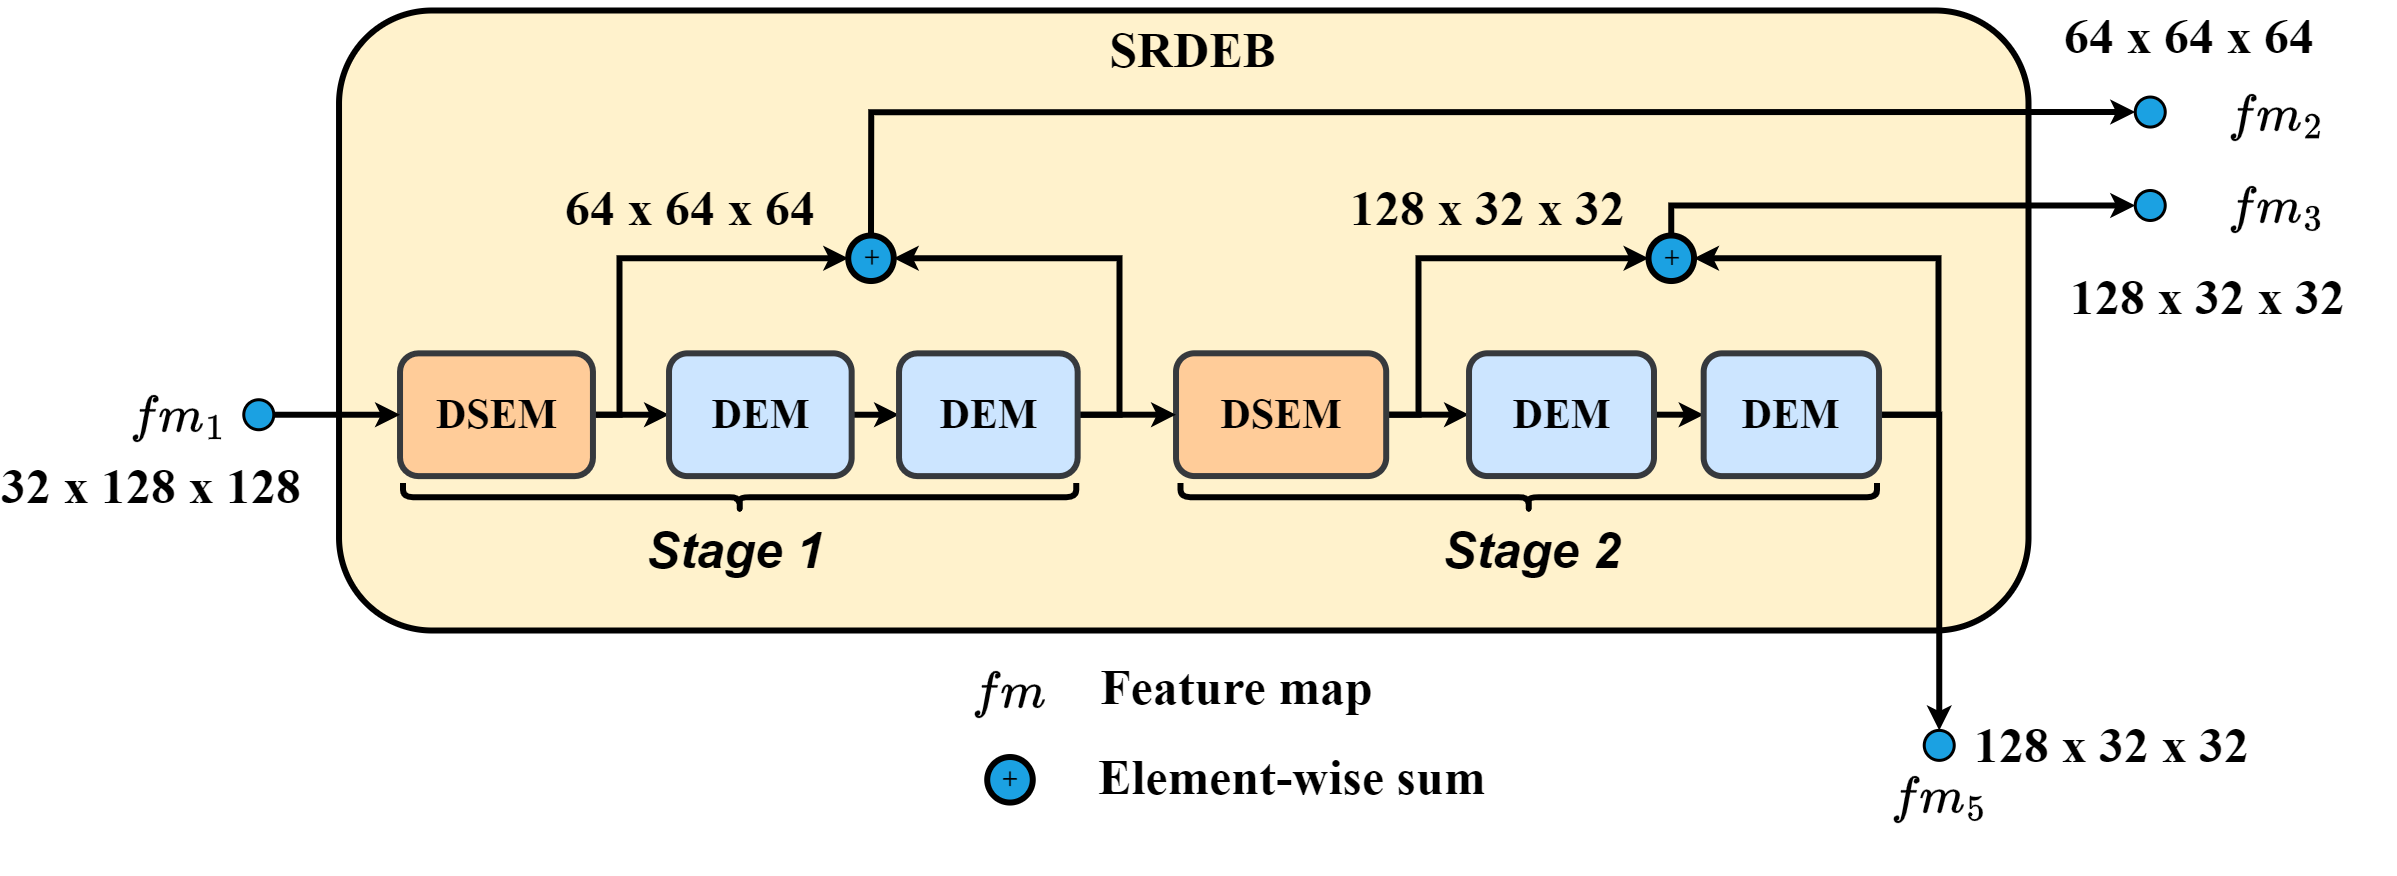

The diagram above was exported from draw.io. Its source (the exported page's mxGraphModel, read from the mxfile embedded in the PNG):
<mxGraphModel dx="12483" dy="7400" grid="1" gridSize="10" guides="1" tooltips="1" connect="1" arrows="1" fold="1" page="1" pageScale="1" pageWidth="850" pageHeight="1100" math="1" shadow="0">
  <root>
    <mxCell id="0" />
    <mxCell id="1" parent="0" />
    <mxCell id="2" value="" style="rounded=1;whiteSpace=wrap;html=1;fillColor=#fff2cc;strokeColor=#000000;fontStyle=1;fontFamily=Times New Roman;strokeWidth=6;" vertex="1" parent="1">
      <mxGeometry x="-1259.47" y="46980" width="1689.47" height="620" as="geometry" />
    </mxCell>
    <mxCell id="3" style="edgeStyle=orthogonalEdgeStyle;rounded=0;orthogonalLoop=1;jettySize=auto;html=1;exitX=1;exitY=0.5;exitDx=0;exitDy=0;entryX=0.5;entryY=1;entryDx=0;entryDy=0;strokeWidth=6;fontStyle=1;fontFamily=Times New Roman;" edge="1" source="16" target="22" parent="1">
      <mxGeometry relative="1" as="geometry">
        <mxPoint x="-949.9861752252632" y="47561.390262409106" as="sourcePoint" />
        <mxPoint x="-813.6435987203281" y="47602.57363142551" as="targetPoint" />
        <Array as="points">
          <mxPoint x="-479" y="47384" />
          <mxPoint x="-479" y="47228" />
        </Array>
      </mxGeometry>
    </mxCell>
    <mxCell id="4" style="edgeStyle=orthogonalEdgeStyle;rounded=0;orthogonalLoop=1;jettySize=auto;html=1;exitX=1;exitY=0.5;exitDx=0;exitDy=0;strokeWidth=6;entryX=0;entryY=0.5;entryDx=0;entryDy=0;" edge="1" source="5" target="26" parent="1">
      <mxGeometry relative="1" as="geometry">
        <mxPoint x="580.0000000000018" y="47150" as="targetPoint" />
      </mxGeometry>
    </mxCell>
    <mxCell id="5" value="&lt;span style=&quot;font-size: 28px;&quot;&gt;+&lt;/span&gt;" style="ellipse;whiteSpace=wrap;html=1;aspect=fixed;fillColor=#1ba1e2;strokeColor=default;fontColor=default;labelBackgroundColor=none;labelBorderColor=none;rotation=-90;strokeWidth=6;fontStyle=1;fontFamily=Times New Roman;" vertex="1" parent="1">
      <mxGeometry x="50.02009776751804" y="47204.99525450522" width="45.53777818456593" height="45.53777818456593" as="geometry" />
    </mxCell>
    <mxCell id="6" style="edgeStyle=orthogonalEdgeStyle;rounded=0;orthogonalLoop=1;jettySize=auto;html=1;exitX=1;exitY=0.5;exitDx=0;exitDy=0;entryX=0;entryY=0.5;entryDx=0;entryDy=0;strokeWidth=6;fontStyle=1;fontFamily=Times New Roman;" edge="1" source="8" target="10" parent="1">
      <mxGeometry relative="1" as="geometry" />
    </mxCell>
    <mxCell id="7" style="edgeStyle=orthogonalEdgeStyle;rounded=0;orthogonalLoop=1;jettySize=auto;html=1;exitX=1;exitY=0.5;exitDx=0;exitDy=0;entryX=0.5;entryY=0;entryDx=0;entryDy=0;strokeWidth=6;fontStyle=1;fontFamily=Times New Roman;" edge="1" source="8" target="22" parent="1">
      <mxGeometry relative="1" as="geometry">
        <Array as="points">
          <mxPoint x="-979" y="47384" />
          <mxPoint x="-979" y="47228" />
        </Array>
      </mxGeometry>
    </mxCell>
    <mxCell id="8" value="DSEM" style="rounded=1;whiteSpace=wrap;html=1;container=0;strokeWidth=6;fillColor=#ffcc99;strokeColor=#36393d;fontFamily=Times New Roman;rotation=0;movable=1;resizable=1;rotatable=1;deletable=1;editable=1;locked=0;connectable=1;labelBackgroundColor=none;labelBorderColor=none;fontSize=42;fontStyle=1" vertex="1" parent="1">
      <mxGeometry x="-1198.4699999999998" y="47322.86" width="192.92" height="122.76" as="geometry" />
    </mxCell>
    <mxCell id="9" style="edgeStyle=orthogonalEdgeStyle;rounded=0;orthogonalLoop=1;jettySize=auto;html=1;exitX=1;exitY=0.5;exitDx=0;exitDy=0;entryX=0;entryY=0.5;entryDx=0;entryDy=0;strokeWidth=6;fontStyle=1;fontFamily=Times New Roman;" edge="1" source="10" target="16" parent="1">
      <mxGeometry relative="1" as="geometry" />
    </mxCell>
    <mxCell id="10" value="&lt;font style=&quot;font-size: 42px;&quot;&gt;DEM&lt;/font&gt;" style="rounded=1;whiteSpace=wrap;html=1;container=0;strokeWidth=6;fillColor=#cce5ff;strokeColor=#36393d;fontFamily=Times New Roman;rotation=0;movable=1;resizable=1;rotatable=1;deletable=1;editable=1;locked=0;connectable=1;labelBackgroundColor=none;labelBorderColor=none;fontSize=42;fontStyle=1" vertex="1" parent="1">
      <mxGeometry x="-929.4699999999998" y="47322.85" width="182.63" height="122.76" as="geometry" />
    </mxCell>
    <mxCell id="11" style="edgeStyle=orthogonalEdgeStyle;rounded=0;orthogonalLoop=1;jettySize=auto;html=1;exitX=1;exitY=0.5;exitDx=0;exitDy=0;entryX=0;entryY=0.5;entryDx=0;entryDy=0;strokeWidth=6;fontStyle=1;fontFamily=Times New Roman;" edge="1" source="13" target="20" parent="1">
      <mxGeometry relative="1" as="geometry" />
    </mxCell>
    <mxCell id="12" style="edgeStyle=orthogonalEdgeStyle;rounded=0;orthogonalLoop=1;jettySize=auto;html=1;exitX=1;exitY=0.5;exitDx=0;exitDy=0;entryX=0.5;entryY=0;entryDx=0;entryDy=0;strokeWidth=6;" edge="1" source="13" target="5" parent="1">
      <mxGeometry relative="1" as="geometry">
        <Array as="points">
          <mxPoint x="-180" y="47384" />
          <mxPoint x="-180" y="47228" />
        </Array>
      </mxGeometry>
    </mxCell>
    <mxCell id="13" value="DSEM" style="rounded=1;whiteSpace=wrap;html=1;container=0;strokeWidth=6;fillColor=#ffcc99;strokeColor=#36393d;fillStyle=auto;fontFamily=Times New Roman;rotation=0;movable=1;resizable=1;rotatable=1;deletable=1;editable=1;locked=0;connectable=1;labelBackgroundColor=none;labelBorderColor=none;fontSize=42;fontStyle=1" vertex="1" parent="1">
      <mxGeometry x="-422.4699999999998" y="47322.799999999996" width="210.16" height="122.76" as="geometry" />
    </mxCell>
    <mxCell id="14" style="edgeStyle=orthogonalEdgeStyle;rounded=0;orthogonalLoop=1;jettySize=auto;html=1;exitX=1;exitY=0.5;exitDx=0;exitDy=0;entryX=0;entryY=0.5;entryDx=0;entryDy=0;strokeWidth=6;fontStyle=1;fontFamily=Times New Roman;" edge="1" source="20" target="19" parent="1">
      <mxGeometry relative="1" as="geometry" />
    </mxCell>
    <mxCell id="15" style="edgeStyle=orthogonalEdgeStyle;rounded=0;orthogonalLoop=1;jettySize=auto;html=1;exitX=1;exitY=0.5;exitDx=0;exitDy=0;entryX=0;entryY=0.5;entryDx=0;entryDy=0;strokeWidth=6;fontStyle=1;fontFamily=Times New Roman;" edge="1" source="16" target="13" parent="1">
      <mxGeometry relative="1" as="geometry" />
    </mxCell>
    <mxCell id="16" value="&lt;font style=&quot;font-size: 42px;&quot;&gt;DEM&lt;/font&gt;" style="rounded=1;whiteSpace=wrap;html=1;container=0;strokeWidth=6;fillColor=#cce5ff;strokeColor=#36393d;fontFamily=Times New Roman;rotation=0;movable=1;resizable=1;rotatable=1;deletable=1;editable=1;locked=0;connectable=1;labelBackgroundColor=none;labelBorderColor=none;fontSize=42;fontStyle=1" vertex="1" parent="1">
      <mxGeometry x="-699.4699999999998" y="47322.86" width="178.63" height="122.76" as="geometry" />
    </mxCell>
    <mxCell id="17" style="edgeStyle=orthogonalEdgeStyle;rounded=0;orthogonalLoop=1;jettySize=auto;html=1;exitX=1;exitY=0.5;exitDx=0;exitDy=0;strokeWidth=6;entryX=0.5;entryY=0;entryDx=0;entryDy=0;" edge="1" source="19" target="35" parent="1">
      <mxGeometry relative="1" as="geometry">
        <mxPoint x="340" y="47700" as="targetPoint" />
        <Array as="points">
          <mxPoint x="341" y="47384" />
        </Array>
      </mxGeometry>
    </mxCell>
    <mxCell id="18" style="edgeStyle=orthogonalEdgeStyle;rounded=0;orthogonalLoop=1;jettySize=auto;html=1;exitX=1;exitY=0.5;exitDx=0;exitDy=0;entryX=0.5;entryY=1;entryDx=0;entryDy=0;strokeWidth=6;" edge="1" source="19" target="5" parent="1">
      <mxGeometry relative="1" as="geometry">
        <Array as="points">
          <mxPoint x="340" y="47384" />
          <mxPoint x="340" y="47228" />
        </Array>
      </mxGeometry>
    </mxCell>
    <mxCell id="19" value="&lt;span style=&quot;font-size: 42px;&quot;&gt;DEM&lt;/span&gt;" style="rounded=1;whiteSpace=wrap;html=1;container=0;strokeWidth=6;fillColor=#cce5ff;strokeColor=#36393d;fillStyle=auto;fontFamily=Times New Roman;rotation=0;movable=1;resizable=1;rotatable=1;deletable=1;editable=1;locked=0;connectable=1;labelBackgroundColor=none;labelBorderColor=none;fontSize=42;fontStyle=1" vertex="1" parent="1">
      <mxGeometry x="105.18000000000029" y="47322.85" width="175.35" height="122.76" as="geometry" />
    </mxCell>
    <mxCell id="20" value="&lt;span style=&quot;font-size: 42px;&quot;&gt;DEM&lt;/span&gt;" style="rounded=1;whiteSpace=wrap;html=1;container=0;strokeWidth=6;fillColor=#cce5ff;strokeColor=#36393d;fillStyle=auto;fontFamily=Times New Roman;rotation=0;movable=1;resizable=1;rotatable=1;deletable=1;editable=1;locked=0;connectable=1;labelBackgroundColor=none;labelBorderColor=none;fontSize=42;fontStyle=1" vertex="1" parent="1">
      <mxGeometry x="-129.4699999999998" y="47322.799999999996" width="184.95" height="122.76" as="geometry" />
    </mxCell>
    <mxCell id="21" style="edgeStyle=orthogonalEdgeStyle;rounded=0;orthogonalLoop=1;jettySize=auto;html=1;exitX=1;exitY=0.5;exitDx=0;exitDy=0;strokeWidth=6;entryX=0;entryY=0.5;entryDx=0;entryDy=0;" edge="1" source="22" target="27" parent="1">
      <mxGeometry relative="1" as="geometry">
        <mxPoint x="550.0000000000018" y="47040" as="targetPoint" />
      </mxGeometry>
    </mxCell>
    <mxCell id="22" value="&lt;span style=&quot;font-size: 28px;&quot;&gt;+&lt;/span&gt;" style="ellipse;whiteSpace=wrap;html=1;aspect=fixed;fillColor=#1ba1e2;strokeColor=default;fontColor=default;labelBackgroundColor=none;labelBorderColor=none;rotation=-90;strokeWidth=6;fontStyle=1;fontFamily=Times New Roman;" vertex="1" parent="1">
      <mxGeometry x="-750.2699022324819" y="47204.99525450522" width="45.53777818456593" height="45.53777818456593" as="geometry" />
    </mxCell>
    <mxCell id="23" value="" style="endArrow=classic;html=1;rounded=0;entryX=0;entryY=0.5;entryDx=0;entryDy=0;strokeWidth=6;fontStyle=1;exitX=1;exitY=0.5;exitDx=0;exitDy=0;fontFamily=Times New Roman;" edge="1" source="25" target="8" parent="1">
      <mxGeometry width="50" height="50" relative="1" as="geometry">
        <mxPoint x="-1316.5799999999997" y="47383.98" as="sourcePoint" />
        <mxPoint x="-2266.58" y="47646.98" as="targetPoint" />
      </mxGeometry>
    </mxCell>
    <mxCell id="24" value="SRDEB" style="text;html=1;align=center;verticalAlign=middle;resizable=0;points=[];autosize=1;strokeColor=none;fillColor=none;fontColor=default;labelBorderColor=none;rotation=0;strokeWidth=6;fontSize=50;fontStyle=1;fontFamily=Times New Roman;" vertex="1" parent="1">
      <mxGeometry x="-496.26142716554887" y="46983.54611818163" width="180" height="70" as="geometry" />
    </mxCell>
    <mxCell id="25" value="" style="ellipse;whiteSpace=wrap;html=1;aspect=fixed;fillColor=#1BA1E2;strokeWidth=3;fontSize=44;fontStyle=1;fontFamily=Times New Roman;" vertex="1" parent="1">
      <mxGeometry x="-1354.7200000000003" y="47369.240000000005" width="30" height="30" as="geometry" />
    </mxCell>
    <mxCell id="26" value="" style="ellipse;whiteSpace=wrap;html=1;aspect=fixed;fillColor=#1BA1E2;strokeWidth=3;fontSize=44;fontStyle=1;fontFamily=Times New Roman;" vertex="1" parent="1">
      <mxGeometry x="536.7399999999994" y="47160" width="30" height="30" as="geometry" />
    </mxCell>
    <mxCell id="27" value="" style="ellipse;whiteSpace=wrap;html=1;aspect=fixed;fillColor=#1BA1E2;strokeWidth=3;fontSize=44;fontStyle=1;fontFamily=Times New Roman;" vertex="1" parent="1">
      <mxGeometry x="536.7399999999994" y="47066.55" width="30" height="30" as="geometry" />
    </mxCell>
    <mxCell id="28" value="&lt;font face=&quot;Times New Roman&quot; style=&quot;font-size: 50px;&quot;&gt;&lt;b&gt;$$fm_1$$&lt;/b&gt;&lt;/font&gt;" style="text;html=1;align=center;verticalAlign=middle;resizable=0;points=[];autosize=1;strokeColor=none;fillColor=none;" vertex="1" parent="1">
      <mxGeometry x="-1535.4699999999998" y="47349.240000000005" width="230" height="70" as="geometry" />
    </mxCell>
    <mxCell id="29" value="&lt;font face=&quot;Times New Roman&quot; style=&quot;font-size: 50px;&quot;&gt;&lt;b&gt;$$fm_2$$&lt;/b&gt;&lt;/font&gt;" style="text;html=1;align=center;verticalAlign=middle;resizable=0;points=[];autosize=1;strokeColor=none;fillColor=none;" vertex="1" parent="1">
      <mxGeometry x="563.1049999999987" y="47048.21" width="230" height="70" as="geometry" />
    </mxCell>
    <mxCell id="30" value="&lt;font face=&quot;Times New Roman&quot; style=&quot;font-size: 50px;&quot;&gt;&lt;b&gt;$$fm_3$$&lt;/b&gt;&lt;/font&gt;" style="text;html=1;align=center;verticalAlign=middle;resizable=0;points=[];autosize=1;strokeColor=none;fillColor=none;" vertex="1" parent="1">
      <mxGeometry x="563.1049999999987" y="47140" width="230" height="70" as="geometry" />
    </mxCell>
    <mxCell id="31" value="" style="shape=curlyBracket;whiteSpace=wrap;html=1;rounded=1;labelPosition=left;verticalLabelPosition=middle;align=right;verticalAlign=middle;rotation=-90;fillColor=#dae8fc;strokeColor=default;strokeWidth=6;movable=1;resizable=1;rotatable=1;deletable=1;editable=1;locked=0;connectable=1;container=0;fontColor=default;labelBackgroundColor=none;labelBorderColor=none;" vertex="1" parent="1">
      <mxGeometry x="-83.88999999999963" y="47118.38" width="28.27" height="696.5" as="geometry" />
    </mxCell>
    <mxCell id="32" value="&lt;font size=&quot;1&quot; style=&quot;&quot;&gt;&lt;i style=&quot;&quot;&gt;&lt;b style=&quot;font-size: 50px;&quot;&gt;Stage 2&lt;/b&gt;&lt;/i&gt;&lt;/font&gt;" style="text;whiteSpace=wrap;html=1;movable=1;resizable=1;rotatable=1;deletable=1;editable=1;locked=0;connectable=1;rotation=-360;container=0;fontColor=default;labelBackgroundColor=none;labelBorderColor=none;strokeColor=none;align=center;strokeWidth=6;fontSize=50;" vertex="1" parent="1">
      <mxGeometry x="-235.59999999999934" y="47484.340000000004" width="338.73" height="73.66" as="geometry" />
    </mxCell>
    <mxCell id="33" value="" style="shape=curlyBracket;whiteSpace=wrap;html=1;rounded=1;labelPosition=left;verticalLabelPosition=middle;align=right;verticalAlign=middle;strokeWidth=6;rotation=-90;" vertex="1" parent="1">
      <mxGeometry x="-873" y="47129.99999999999" width="28.27" height="673.26" as="geometry" />
    </mxCell>
    <mxCell id="34" value="&lt;font size=&quot;1&quot; style=&quot;&quot;&gt;&lt;b style=&quot;&quot;&gt;&lt;i style=&quot;font-size: 50px;&quot;&gt;Stage 1&lt;/i&gt;&lt;/b&gt;&lt;/font&gt;" style="text;whiteSpace=wrap;html=1;movable=1;resizable=1;rotatable=1;deletable=1;editable=1;locked=0;connectable=1;rotation=-360;container=0;fontColor=default;labelBackgroundColor=none;labelBorderColor=none;strokeColor=none;align=center;strokeWidth=6;fontSize=50;" vertex="1" parent="1">
      <mxGeometry x="-989.66" y="47484.340000000004" width="253.58" height="73.66" as="geometry" />
    </mxCell>
    <mxCell id="35" value="" style="ellipse;whiteSpace=wrap;html=1;aspect=fixed;fillColor=#1BA1E2;strokeWidth=3;fontSize=44;fontStyle=1;fontFamily=Times New Roman;" vertex="1" parent="1">
      <mxGeometry x="325.7399999999994" y="47699.88" width="30" height="30" as="geometry" />
    </mxCell>
    <mxCell id="36" value="&lt;font face=&quot;Times New Roman&quot; style=&quot;font-size: 50px;&quot;&gt;&lt;b&gt;$$fm_5$$&lt;/b&gt;&lt;/font&gt;" style="text;html=1;align=center;verticalAlign=middle;resizable=0;points=[];autosize=1;strokeColor=none;fillColor=none;" vertex="1" parent="1">
      <mxGeometry x="225.73999999999938" y="47729.880000000005" width="230" height="70" as="geometry" />
    </mxCell>
    <mxCell id="37" value="" style="group" vertex="1" connectable="0" parent="1">
      <mxGeometry x="-679.9999999999998" y="47619.99999999999" width="587.1300000000001" height="152.0500000000029" as="geometry" />
    </mxCell>
    <mxCell id="38" value="&lt;span style=&quot;font-style: normal; font-variant-ligatures: normal; font-variant-caps: normal; letter-spacing: normal; orphans: 2; text-align: center; text-indent: 0px; text-transform: none; widows: 2; word-spacing: 0px; -webkit-text-stroke-width: 0px; white-space: normal; text-decoration-thickness: initial; text-decoration-style: initial; text-decoration-color: initial; float: none; display: inline !important;&quot;&gt;&lt;font style=&quot;font-size: 50px;&quot;&gt;Element-wise sum&lt;/font&gt;&lt;/span&gt;" style="text;whiteSpace=wrap;html=1;strokeColor=none;fontStyle=1;fontFamily=Times New Roman;" vertex="1" parent="37">
      <mxGeometry x="177.9000000000001" y="90.42000000000553" width="409.23" height="61.63" as="geometry" />
    </mxCell>
    <mxCell id="39" value="&lt;span style=&quot;font-size: 28px;&quot;&gt;+&lt;/span&gt;" style="ellipse;whiteSpace=wrap;html=1;aspect=fixed;fillColor=#1ba1e2;strokeColor=default;fontColor=default;labelBackgroundColor=none;labelBorderColor=none;rotation=-90;strokeWidth=6;fontStyle=1;fontFamily=Times New Roman;" vertex="1" parent="37">
      <mxGeometry x="68.72009776751793" y="106.5111109077261" width="45.53777818456593" height="45.53777818456593" as="geometry" />
    </mxCell>
    <mxCell id="40" value="" style="group" vertex="1" connectable="0" parent="37">
      <mxGeometry width="460.7499999999998" height="80" as="geometry" />
    </mxCell>
    <mxCell id="41" value="" style="group;fontStyle=1;fontSize=50;fontFamily=Times New Roman;" vertex="1" connectable="0" parent="40">
      <mxGeometry x="60.74999999999977" width="400" height="80" as="geometry" />
    </mxCell>
    <mxCell id="42" value="&lt;span style=&quot;font-size: 50px; text-align: center;&quot;&gt;Feature map&lt;/span&gt;" style="text;whiteSpace=wrap;html=1;fontStyle=1;fontSize=50;fontFamily=Times New Roman;" vertex="1" parent="41">
      <mxGeometry x="119.25" width="280.75" height="80" as="geometry" />
    </mxCell>
    <mxCell id="43" value="&lt;font face=&quot;Times New Roman&quot; style=&quot;font-size: 50px;&quot;&gt;&lt;b&gt;$$fm$$&lt;/b&gt;&lt;/font&gt;" style="text;html=1;align=center;verticalAlign=middle;resizable=0;points=[];autosize=1;strokeColor=none;fillColor=none;" vertex="1" parent="40">
      <mxGeometry y="5.000000000007276" width="180" height="70" as="geometry" />
    </mxCell>
    <mxCell id="44" value="&lt;span style=&quot;font-size: 50px; font-style: normal; font-variant-ligatures: normal; font-variant-caps: normal; letter-spacing: normal; orphans: 2; text-align: center; text-indent: 0px; text-transform: none; widows: 2; word-spacing: 0px; -webkit-text-stroke-width: 0px; text-decoration-thickness: initial; text-decoration-style: initial; text-decoration-color: initial; float: none; display: inline !important;&quot;&gt;128 x 32 x 32&lt;/span&gt;" style="text;whiteSpace=wrap;html=1;fontColor=default;labelBackgroundColor=none;labelBorderColor=none;strokeColor=none;rotation=0;strokeWidth=6;fontSize=50;fontStyle=1;fontFamily=Times New Roman;" vertex="1" parent="1">
      <mxGeometry x="-250.27000000000135" y="47141.00000000001" width="321.27" height="73.66" as="geometry" />
    </mxCell>
    <mxCell id="45" value="&lt;span style=&quot;font-size: 50px; font-style: normal; font-variant-ligatures: normal; font-variant-caps: normal; letter-spacing: normal; orphans: 2; text-align: center; text-indent: 0px; text-transform: none; widows: 2; word-spacing: 0px; -webkit-text-stroke-width: 0px; text-decoration-thickness: initial; text-decoration-style: initial; text-decoration-color: initial; float: none; display: inline !important;&quot;&gt;64 x 64 x 64&lt;/span&gt;" style="text;whiteSpace=wrap;html=1;fontColor=default;labelBackgroundColor=none;labelBorderColor=none;strokeColor=none;rotation=0;strokeWidth=6;fontSize=50;fontStyle=1;fontFamily=Times New Roman;" vertex="1" parent="1">
      <mxGeometry x="-1034.8000000000006" y="47141.00000000001" width="333.3" height="73.66" as="geometry" />
    </mxCell>
    <mxCell id="46" value="&lt;span style=&quot;font-size: 50px; font-style: normal; font-variant-ligatures: normal; font-variant-caps: normal; letter-spacing: normal; orphans: 2; text-align: center; text-indent: 0px; text-transform: none; widows: 2; word-spacing: 0px; -webkit-text-stroke-width: 0px; text-decoration-thickness: initial; text-decoration-style: initial; text-decoration-color: initial; float: none; display: inline !important;&quot;&gt;32 x 128 x 128&lt;/span&gt;" style="text;whiteSpace=wrap;html=1;fontColor=default;labelBackgroundColor=none;labelBorderColor=none;strokeColor=none;rotation=0;strokeWidth=6;fontSize=50;fontStyle=1;fontFamily=Times New Roman;" vertex="1" parent="1">
      <mxGeometry x="-1598.7099999999998" y="47419.23999999999" width="356.48" height="49.11" as="geometry" />
    </mxCell>
    <mxCell id="47" value="&lt;span style=&quot;font-size: 50px; font-style: normal; font-variant-ligatures: normal; font-variant-caps: normal; letter-spacing: normal; orphans: 2; text-align: center; text-indent: 0px; text-transform: none; widows: 2; word-spacing: 0px; -webkit-text-stroke-width: 0px; text-decoration-thickness: initial; text-decoration-style: initial; text-decoration-color: initial; float: none; display: inline !important;&quot;&gt;64 x 64 x 64&lt;/span&gt;" style="text;whiteSpace=wrap;html=1;fontColor=default;labelBackgroundColor=none;labelBorderColor=none;strokeColor=none;rotation=0;strokeWidth=6;fontSize=50;fontStyle=1;fontFamily=Times New Roman;" vertex="1" parent="1">
      <mxGeometry x="464.00499999999874" y="46969.00000000001" width="333.3" height="73.66" as="geometry" />
    </mxCell>
    <mxCell id="48" value="&lt;span style=&quot;font-size: 50px; font-style: normal; font-variant-ligatures: normal; font-variant-caps: normal; letter-spacing: normal; orphans: 2; text-align: center; text-indent: 0px; text-transform: none; widows: 2; word-spacing: 0px; -webkit-text-stroke-width: 0px; text-decoration-thickness: initial; text-decoration-style: initial; text-decoration-color: initial; float: none; display: inline !important;&quot;&gt;128 x 32 x 32&lt;/span&gt;" style="text;whiteSpace=wrap;html=1;fontColor=default;labelBackgroundColor=none;labelBorderColor=none;strokeColor=none;rotation=0;strokeWidth=6;fontSize=50;fontStyle=1;fontFamily=Times New Roman;" vertex="1" parent="1">
      <mxGeometry x="470.01999999999873" y="47230.00000000001" width="321.27" height="73.66" as="geometry" />
    </mxCell>
    <mxCell id="49" value="&lt;span style=&quot;font-size: 50px; font-style: normal; font-variant-ligatures: normal; font-variant-caps: normal; letter-spacing: normal; orphans: 2; text-align: center; text-indent: 0px; text-transform: none; widows: 2; word-spacing: 0px; -webkit-text-stroke-width: 0px; text-decoration-thickness: initial; text-decoration-style: initial; text-decoration-color: initial; float: none; display: inline !important;&quot;&gt;128 x 32 x 32&lt;/span&gt;" style="text;whiteSpace=wrap;html=1;fontColor=default;labelBackgroundColor=none;labelBorderColor=none;strokeColor=none;rotation=0;strokeWidth=6;fontSize=50;fontStyle=1;fontFamily=Times New Roman;" vertex="1" parent="1">
      <mxGeometry x="373.73999999999864" y="47678.049999999996" width="321.27" height="73.66" as="geometry" />
    </mxCell>
  </root>
</mxGraphModel>